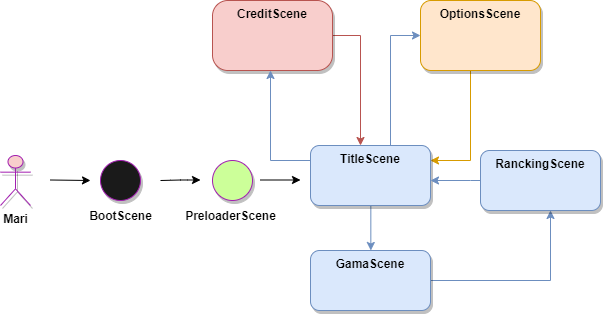

The diagram above was exported from draw.io. Its source (the exported page's mxGraphModel, read from the mxfile embedded in the PNG):
<mxGraphModel dx="723" dy="433" grid="1" gridSize="10" guides="1" tooltips="1" connect="1" arrows="1" fold="1" page="1" pageScale="1" pageWidth="827" pageHeight="1169" math="0" shadow="0">
  <root>
    <mxCell id="0" />
    <mxCell id="1" parent="0" />
    <mxCell id="G6QbqeTxU4C5eg6kCu06-37" value="" style="edgeStyle=elbowEdgeStyle;rounded=0;orthogonalLoop=1;jettySize=auto;elbow=vertical;html=1;fontFamily=Helvetica;fillColor=#ffe6cc;strokeColor=#d79b00;" parent="1" source="whfi9kcJopxtKWbyngxu-1" target="G6QbqeTxU4C5eg6kCu06-22" edge="1">
      <mxGeometry relative="1" as="geometry">
        <Array as="points">
          <mxPoint x="480" y="250" />
          <mxPoint x="470" y="250" />
          <mxPoint x="500" y="260" />
          <mxPoint x="470" y="265" />
          <mxPoint x="500" y="270" />
          <mxPoint x="480" y="270" />
          <mxPoint x="510" y="280" />
          <mxPoint x="560" y="220" />
          <mxPoint x="590" y="210" />
          <mxPoint x="630" y="220" />
          <mxPoint x="650" y="150" />
          <mxPoint x="600" y="210" />
          <mxPoint x="530" y="100" />
          <mxPoint x="570" y="210" />
          <mxPoint x="550" y="150" />
          <mxPoint x="550" y="100" />
          <mxPoint x="640" y="200" />
          <mxPoint x="580" y="230" />
          <mxPoint x="560" y="100" />
          <mxPoint x="620" y="220" />
          <mxPoint x="570" y="100" />
          <mxPoint x="570" y="210" />
          <mxPoint x="620" y="160" />
          <mxPoint x="560" y="220" />
        </Array>
      </mxGeometry>
    </mxCell>
    <mxCell id="whfi9kcJopxtKWbyngxu-1" value="OptionsScene&lt;br&gt;" style="rounded=1;whiteSpace=wrap;html=1;fillColor=#ffe6cc;strokeColor=#d79b00;gradientColor=none;fontFamily=Helvetica;labelPosition=center;verticalLabelPosition=middle;align=center;verticalAlign=top;glass=0;comic=0;shadow=1;fontStyle=1" parent="1" vertex="1">
      <mxGeometry x="430" y="90" width="120" height="70" as="geometry" />
    </mxCell>
    <mxCell id="G6QbqeTxU4C5eg6kCu06-3" value="&lt;b&gt;Mari&lt;/b&gt;" style="shape=umlActor;verticalLabelPosition=bottom;labelBackgroundColor=#ffffff;verticalAlign=top;html=1;outlineConnect=0;rounded=1;shadow=1;glass=0;comic=0;strokeColor=#A220B0;fillColor=#f8cecc;align=center;rotation=0;" parent="1" vertex="1">
      <mxGeometry x="10" y="245" width="30" height="50" as="geometry" />
    </mxCell>
    <mxCell id="G6QbqeTxU4C5eg6kCu06-7" value="" style="endArrow=classic;html=1;fontFamily=Helvetica;" parent="1" edge="1">
      <mxGeometry width="50" height="50" relative="1" as="geometry">
        <mxPoint x="60" y="269.5" as="sourcePoint" />
        <mxPoint x="100" y="270" as="targetPoint" />
      </mxGeometry>
    </mxCell>
    <mxCell id="G6QbqeTxU4C5eg6kCu06-12" value="" style="ellipse;whiteSpace=wrap;html=1;aspect=fixed;rounded=1;shadow=1;glass=0;comic=0;strokeColor=#A220B0;fillColor=#1A1A1A;align=center;" parent="1" vertex="1">
      <mxGeometry x="110" y="250" width="40" height="40" as="geometry" />
    </mxCell>
    <mxCell id="G6QbqeTxU4C5eg6kCu06-14" value="" style="ellipse;whiteSpace=wrap;html=1;aspect=fixed;rounded=1;shadow=1;glass=0;comic=0;strokeColor=#A220B0;fillColor=#CCFF99;align=center;" parent="1" vertex="1">
      <mxGeometry x="222" y="250" width="40" height="40" as="geometry" />
    </mxCell>
    <mxCell id="G6QbqeTxU4C5eg6kCu06-16" value="" style="endArrow=classic;html=1;fontFamily=Helvetica;" parent="1" edge="1">
      <mxGeometry width="50" height="50" relative="1" as="geometry">
        <mxPoint x="170" y="270" as="sourcePoint" />
        <mxPoint x="210" y="269.5" as="targetPoint" />
        <Array as="points">
          <mxPoint x="190" y="269.5" />
        </Array>
      </mxGeometry>
    </mxCell>
    <mxCell id="G6QbqeTxU4C5eg6kCu06-18" value="BootScene" style="text;html=1;align=center;verticalAlign=middle;resizable=0;points=[];autosize=1;fontStyle=1" parent="1" vertex="1">
      <mxGeometry x="90" y="295" width="80" height="20" as="geometry" />
    </mxCell>
    <mxCell id="G6QbqeTxU4C5eg6kCu06-19" value="PreloaderScene" style="text;html=1;align=center;verticalAlign=middle;resizable=0;points=[];autosize=1;fontStyle=1" parent="1" vertex="1">
      <mxGeometry x="185" y="295" width="110" height="20" as="geometry" />
    </mxCell>
    <mxCell id="G6QbqeTxU4C5eg6kCu06-32" value="" style="edgeStyle=elbowEdgeStyle;rounded=0;orthogonalLoop=1;jettySize=auto;html=1;fontFamily=Helvetica;fillColor=#f8cecc;strokeColor=#b85450;fontStyle=1" parent="1" source="G6QbqeTxU4C5eg6kCu06-28" target="G6QbqeTxU4C5eg6kCu06-22" edge="1">
      <mxGeometry relative="1" as="geometry">
        <Array as="points">
          <mxPoint x="370" y="210" />
          <mxPoint x="360" y="115" />
          <mxPoint x="380" y="150" />
          <mxPoint x="470" y="150" />
          <mxPoint x="490" y="120" />
          <mxPoint x="470" y="80" />
        </Array>
      </mxGeometry>
    </mxCell>
    <mxCell id="G6QbqeTxU4C5eg6kCu06-28" value="&lt;!--StartFragment--&gt;&lt;div align=&quot;center&quot; style=&quot;text-align: center; text-transform: none; text-indent: 0px; letter-spacing: normal; font-family: Helvetica; font-size: 12px; font-style: normal; font-variant: normal; font-weight: 700; text-decoration: none; word-spacing: 0px; orphans: 2; -webkit-text-stroke-width: 0px;&quot;&gt;CreditScene&lt;/div&gt;&lt;!--EndFragment--&gt;" style="rounded=1;whiteSpace=wrap;html=1;shadow=1;glass=0;comic=0;strokeColor=#b85450;fillColor=#f8cecc;align=center;arcSize=22;verticalAlign=top;fontStyle=1" parent="1" vertex="1">
      <mxGeometry x="222" y="90" width="120" height="70" as="geometry" />
    </mxCell>
    <mxCell id="G6QbqeTxU4C5eg6kCu06-33" value="" style="edgeStyle=elbowEdgeStyle;rounded=0;orthogonalLoop=1;jettySize=auto;html=1;fontFamily=Helvetica;elbow=vertical;fillColor=#dae8fc;strokeColor=#6c8ebf;fontStyle=1" parent="1" source="G6QbqeTxU4C5eg6kCu06-22" target="G6QbqeTxU4C5eg6kCu06-28" edge="1">
      <mxGeometry relative="1" as="geometry">
        <Array as="points">
          <mxPoint x="280" y="250" />
          <mxPoint x="290" y="260" />
          <mxPoint x="282" y="190" />
          <mxPoint x="350" y="230" />
          <mxPoint x="310" y="220" />
          <mxPoint x="360" y="230" />
          <mxPoint x="280" y="210" />
          <mxPoint x="360" y="190" />
          <mxPoint x="440" y="140" />
          <mxPoint x="360" y="130" />
          <mxPoint x="410" y="150" />
          <mxPoint x="450" y="140" />
          <mxPoint x="390" y="130" />
          <mxPoint x="440" y="180" />
        </Array>
      </mxGeometry>
    </mxCell>
    <mxCell id="G6QbqeTxU4C5eg6kCu06-35" value="" style="edgeStyle=elbowEdgeStyle;rounded=0;orthogonalLoop=1;jettySize=auto;html=1;fontFamily=Helvetica;fillColor=#dae8fc;strokeColor=#6c8ebf;" parent="1" source="G6QbqeTxU4C5eg6kCu06-22" target="whfi9kcJopxtKWbyngxu-1" edge="1">
      <mxGeometry relative="1" as="geometry">
        <Array as="points">
          <mxPoint x="400" y="125" />
          <mxPoint x="400" y="145" />
          <mxPoint x="410" y="125" />
          <mxPoint x="400" y="150" />
          <mxPoint x="420" y="125" />
          <mxPoint x="410" y="140" />
          <mxPoint x="400" y="150" />
          <mxPoint x="410" y="115" />
          <mxPoint x="400" y="150" />
          <mxPoint x="520" y="150" />
          <mxPoint x="550" y="90" />
          <mxPoint x="510" y="20" />
          <mxPoint x="490" y="160" />
          <mxPoint x="540" y="190" />
        </Array>
      </mxGeometry>
    </mxCell>
    <mxCell id="G6QbqeTxU4C5eg6kCu06-38" value="" style="edgeStyle=elbowEdgeStyle;rounded=0;orthogonalLoop=1;jettySize=auto;html=1;fontFamily=Helvetica;fillColor=#dae8fc;strokeColor=#6c8ebf;" parent="1" source="G6QbqeTxU4C5eg6kCu06-22" target="G6QbqeTxU4C5eg6kCu06-23" edge="1">
      <mxGeometry relative="1" as="geometry" />
    </mxCell>
    <mxCell id="G6QbqeTxU4C5eg6kCu06-22" value="TitleScene" style="rounded=1;whiteSpace=wrap;html=1;shadow=1;glass=0;comic=0;strokeColor=#6c8ebf;fillColor=#dae8fc;align=center;labelBackgroundColor=none;verticalAlign=top;fontStyle=1" parent="1" vertex="1">
      <mxGeometry x="320" y="235" width="120" height="60" as="geometry" />
    </mxCell>
    <mxCell id="G6QbqeTxU4C5eg6kCu06-41" value="" style="edgeStyle=elbowEdgeStyle;rounded=0;orthogonalLoop=1;jettySize=auto;html=1;fontFamily=Helvetica;fillColor=#dae8fc;strokeColor=#6c8ebf;" parent="1" source="G6QbqeTxU4C5eg6kCu06-23" target="G6QbqeTxU4C5eg6kCu06-24" edge="1">
      <mxGeometry relative="1" as="geometry">
        <Array as="points">
          <mxPoint x="560" y="330" />
          <mxPoint x="570" y="380" />
          <mxPoint x="590" y="390" />
          <mxPoint x="520" y="390" />
          <mxPoint x="580" y="370" />
          <mxPoint x="460" y="330" />
        </Array>
      </mxGeometry>
    </mxCell>
    <mxCell id="G6QbqeTxU4C5eg6kCu06-23" value="GamaScene" style="rounded=1;whiteSpace=wrap;html=1;shadow=1;glass=0;comic=0;strokeColor=#6c8ebf;fillColor=#dae8fc;align=center;labelBackgroundColor=none;verticalAlign=top;fontStyle=1;labelBorderColor=none;" parent="1" vertex="1">
      <mxGeometry x="320" y="340" width="120" height="60" as="geometry" />
    </mxCell>
    <mxCell id="G6QbqeTxU4C5eg6kCu06-43" value="" style="edgeStyle=elbowEdgeStyle;rounded=0;orthogonalLoop=1;jettySize=auto;html=1;fontFamily=Helvetica;fillColor=#dae8fc;strokeColor=#6c8ebf;" parent="1" source="G6QbqeTxU4C5eg6kCu06-24" target="G6QbqeTxU4C5eg6kCu06-22" edge="1">
      <mxGeometry relative="1" as="geometry">
        <Array as="points">
          <mxPoint x="480" y="270" />
          <mxPoint x="480" y="280" />
          <mxPoint x="510" y="290" />
        </Array>
      </mxGeometry>
    </mxCell>
    <mxCell id="G6QbqeTxU4C5eg6kCu06-24" value="RanckingScene" style="rounded=1;whiteSpace=wrap;html=1;shadow=1;glass=0;comic=0;strokeColor=#6C8EBF;fillColor=#dae8fc;align=center;labelBackgroundColor=none;verticalAlign=top;fontStyle=1" parent="1" vertex="1">
      <mxGeometry x="490" y="240" width="120" height="60" as="geometry" />
    </mxCell>
    <mxCell id="G6QbqeTxU4C5eg6kCu06-44" value="" style="endArrow=classic;html=1;fontFamily=Helvetica;" parent="1" edge="1">
      <mxGeometry width="50" height="50" relative="1" as="geometry">
        <mxPoint x="270" y="269.5" as="sourcePoint" />
        <mxPoint x="310" y="269.5" as="targetPoint" />
      </mxGeometry>
    </mxCell>
  </root>
</mxGraphModel>